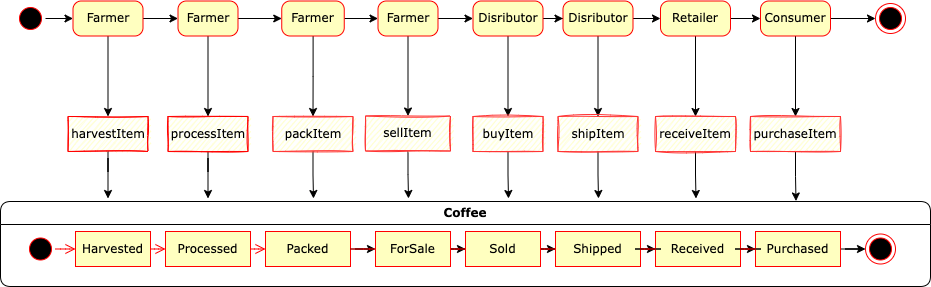

The diagram above was exported from draw.io. Its source (the exported page's mxGraphModel, read from the mxfile embedded in the PNG):
<mxGraphModel dx="1234" dy="686" grid="1" gridSize="10" guides="1" tooltips="1" connect="1" arrows="1" fold="1" page="1" pageScale="1" pageWidth="1100" pageHeight="850" background="none" math="0" shadow="0">
  <root>
    <mxCell id="0" />
    <mxCell id="1" parent="0" />
    <mxCell id="598ZW8sU-PZ56HeclRjj-23" value="" style="edgeStyle=orthogonalEdgeStyle;rounded=0;orthogonalLoop=1;jettySize=auto;html=1;" parent="1" source="382b91b5511bd0f7-1" target="598ZW8sU-PZ56HeclRjj-21" edge="1">
      <mxGeometry relative="1" as="geometry" />
    </mxCell>
    <mxCell id="382b91b5511bd0f7-1" value="" style="ellipse;html=1;shape=startState;fillColor=#000000;strokeColor=#ff0000;rounded=1;shadow=0;comic=0;labelBackgroundColor=none;fontFamily=Verdana;fontSize=12;fontColor=#000000;align=center;direction=south;" parent="1" vertex="1">
      <mxGeometry x="110" y="295" width="30" height="30" as="geometry" />
    </mxCell>
    <mxCell id="2a3bc250acf0617d-7" value="Coffee" style="swimlane;whiteSpace=wrap;html=1;rounded=1;shadow=0;comic=0;labelBackgroundColor=none;strokeWidth=1;fontFamily=Verdana;fontSize=12;align=center;" parent="1" vertex="1">
      <mxGeometry x="95" y="493" width="930" height="85" as="geometry" />
    </mxCell>
    <mxCell id="3cde6dad864a17aa-10" style="edgeStyle=elbowEdgeStyle;html=1;labelBackgroundColor=none;endArrow=open;endSize=8;strokeColor=#ff0000;fontFamily=Verdana;fontSize=12;align=left;" parent="2a3bc250acf0617d-7" source="382b91b5511bd0f7-8" target="3cde6dad864a17aa-1" edge="1">
      <mxGeometry relative="1" as="geometry" />
    </mxCell>
    <mxCell id="382b91b5511bd0f7-8" value="Harvested" style="rounded=0;whiteSpace=wrap;html=1;arcSize=24;fillColor=#ffffc0;strokeColor=#ff0000;shadow=0;comic=0;labelBackgroundColor=none;fontFamily=Verdana;fontSize=12;fontColor=#000000;align=center;" parent="2a3bc250acf0617d-7" vertex="1">
      <mxGeometry x="75" y="30" width="75" height="35" as="geometry" />
    </mxCell>
    <mxCell id="3cde6dad864a17aa-9" style="edgeStyle=elbowEdgeStyle;html=1;labelBackgroundColor=none;endArrow=open;endSize=8;strokeColor=#ff0000;fontFamily=Verdana;fontSize=12;align=left;" parent="2a3bc250acf0617d-7" source="2a3bc250acf0617d-3" target="382b91b5511bd0f7-8" edge="1">
      <mxGeometry relative="1" as="geometry" />
    </mxCell>
    <mxCell id="2a3bc250acf0617d-3" value="" style="ellipse;html=1;shape=startState;fillColor=#000000;strokeColor=#ff0000;rounded=1;shadow=0;comic=0;labelBackgroundColor=none;fontFamily=Verdana;fontSize=12;fontColor=#000000;align=center;direction=south;" parent="2a3bc250acf0617d-7" vertex="1">
      <mxGeometry x="25" y="32.5" width="30" height="30" as="geometry" />
    </mxCell>
    <mxCell id="3cde6dad864a17aa-11" style="edgeStyle=elbowEdgeStyle;html=1;labelBackgroundColor=none;endArrow=open;endSize=8;strokeColor=#ff0000;fontFamily=Verdana;fontSize=12;align=left;" parent="2a3bc250acf0617d-7" source="3cde6dad864a17aa-1" target="3cde6dad864a17aa-2" edge="1">
      <mxGeometry relative="1" as="geometry" />
    </mxCell>
    <mxCell id="3cde6dad864a17aa-1" value="Processed" style="rounded=0;whiteSpace=wrap;html=1;arcSize=24;fillColor=#ffffc0;strokeColor=#ff0000;shadow=0;comic=0;labelBackgroundColor=none;fontFamily=Verdana;fontSize=12;fontColor=#000000;align=center;" parent="2a3bc250acf0617d-7" vertex="1">
      <mxGeometry x="165" y="30" width="85" height="35" as="geometry" />
    </mxCell>
    <mxCell id="3cde6dad864a17aa-12" style="edgeStyle=elbowEdgeStyle;html=1;labelBackgroundColor=none;endArrow=open;endSize=8;strokeColor=#ff0000;fontFamily=Verdana;fontSize=12;align=left;startArrow=none;" parent="2a3bc250acf0617d-7" source="24f968d109e7d6b4-3" edge="1">
      <mxGeometry relative="1" as="geometry">
        <mxPoint x="865" y="47.5" as="targetPoint" />
        <Array as="points">
          <mxPoint x="885" y="47.5" />
        </Array>
      </mxGeometry>
    </mxCell>
    <mxCell id="3cde6dad864a17aa-2" value="Packed" style="rounded=0;whiteSpace=wrap;html=1;arcSize=24;fillColor=#ffffc0;strokeColor=#ff0000;shadow=0;comic=0;labelBackgroundColor=none;fontFamily=Verdana;fontSize=12;fontColor=#000000;align=center;" parent="2a3bc250acf0617d-7" vertex="1">
      <mxGeometry x="265" y="30" width="85" height="35" as="geometry" />
    </mxCell>
    <mxCell id="598ZW8sU-PZ56HeclRjj-3" value="" style="edgeStyle=orthogonalEdgeStyle;rounded=0;orthogonalLoop=1;jettySize=auto;html=1;" parent="2a3bc250acf0617d-7" source="3cde6dad864a17aa-2" target="598ZW8sU-PZ56HeclRjj-2" edge="1">
      <mxGeometry relative="1" as="geometry" />
    </mxCell>
    <mxCell id="598ZW8sU-PZ56HeclRjj-6" value="" style="edgeStyle=orthogonalEdgeStyle;rounded=0;orthogonalLoop=1;jettySize=auto;html=1;" parent="2a3bc250acf0617d-7" source="598ZW8sU-PZ56HeclRjj-2" target="598ZW8sU-PZ56HeclRjj-5" edge="1">
      <mxGeometry relative="1" as="geometry" />
    </mxCell>
    <mxCell id="598ZW8sU-PZ56HeclRjj-8" value="" style="edgeStyle=orthogonalEdgeStyle;rounded=0;orthogonalLoop=1;jettySize=auto;html=1;" parent="2a3bc250acf0617d-7" source="598ZW8sU-PZ56HeclRjj-5" target="598ZW8sU-PZ56HeclRjj-7" edge="1">
      <mxGeometry relative="1" as="geometry" />
    </mxCell>
    <mxCell id="598ZW8sU-PZ56HeclRjj-2" value="ForSale" style="rounded=0;whiteSpace=wrap;html=1;arcSize=24;fillColor=#ffffc0;strokeColor=#ff0000;shadow=0;comic=0;labelBackgroundColor=none;fontFamily=Verdana;fontSize=12;fontColor=#000000;align=center;" parent="2a3bc250acf0617d-7" vertex="1">
      <mxGeometry x="375" y="30" width="75" height="35" as="geometry" />
    </mxCell>
    <mxCell id="598ZW8sU-PZ56HeclRjj-9" value="" style="edgeStyle=elbowEdgeStyle;html=1;labelBackgroundColor=none;endArrow=none;endSize=8;strokeColor=#ff0000;fontFamily=Verdana;fontSize=12;align=left;" parent="2a3bc250acf0617d-7" source="3cde6dad864a17aa-2" target="598ZW8sU-PZ56HeclRjj-2" edge="1">
      <mxGeometry relative="1" as="geometry">
        <mxPoint x="474.9999999999998" y="590" as="sourcePoint" />
        <mxPoint x="980" y="590" as="targetPoint" />
      </mxGeometry>
    </mxCell>
    <mxCell id="598ZW8sU-PZ56HeclRjj-5" value="Sold" style="rounded=0;whiteSpace=wrap;html=1;arcSize=24;fillColor=#ffffc0;strokeColor=#ff0000;shadow=0;comic=0;labelBackgroundColor=none;fontFamily=Verdana;fontSize=12;fontColor=#000000;align=center;" parent="2a3bc250acf0617d-7" vertex="1">
      <mxGeometry x="465" y="30" width="75" height="35" as="geometry" />
    </mxCell>
    <mxCell id="598ZW8sU-PZ56HeclRjj-10" value="" style="edgeStyle=elbowEdgeStyle;html=1;labelBackgroundColor=none;endArrow=none;endSize=8;strokeColor=#ff0000;fontFamily=Verdana;fontSize=12;align=left;startArrow=none;" parent="2a3bc250acf0617d-7" source="598ZW8sU-PZ56HeclRjj-2" target="598ZW8sU-PZ56HeclRjj-5" edge="1">
      <mxGeometry relative="1" as="geometry">
        <mxPoint x="574.9999999999998" y="590" as="sourcePoint" />
        <mxPoint x="980" y="590" as="targetPoint" />
      </mxGeometry>
    </mxCell>
    <mxCell id="598ZW8sU-PZ56HeclRjj-7" value="Shipped" style="rounded=0;whiteSpace=wrap;html=1;arcSize=24;fillColor=#ffffc0;strokeColor=#ff0000;shadow=0;comic=0;labelBackgroundColor=none;fontFamily=Verdana;fontSize=12;fontColor=#000000;align=center;" parent="2a3bc250acf0617d-7" vertex="1">
      <mxGeometry x="555" y="30" width="85" height="35" as="geometry" />
    </mxCell>
    <mxCell id="598ZW8sU-PZ56HeclRjj-11" value="" style="edgeStyle=elbowEdgeStyle;html=1;labelBackgroundColor=none;endArrow=none;endSize=8;strokeColor=#ff0000;fontFamily=Verdana;fontSize=12;align=left;startArrow=none;" parent="2a3bc250acf0617d-7" source="598ZW8sU-PZ56HeclRjj-5" target="598ZW8sU-PZ56HeclRjj-7" edge="1">
      <mxGeometry relative="1" as="geometry">
        <mxPoint x="674.9999999999998" y="590" as="sourcePoint" />
        <mxPoint x="980" y="590" as="targetPoint" />
      </mxGeometry>
    </mxCell>
    <mxCell id="598ZW8sU-PZ56HeclRjj-12" value="Received" style="rounded=0;whiteSpace=wrap;html=1;arcSize=24;fillColor=#ffffc0;strokeColor=#ff0000;shadow=0;comic=0;labelBackgroundColor=none;fontFamily=Verdana;fontSize=12;fontColor=#000000;align=center;" parent="2a3bc250acf0617d-7" vertex="1">
      <mxGeometry x="655" y="30" width="85" height="35" as="geometry" />
    </mxCell>
    <mxCell id="598ZW8sU-PZ56HeclRjj-13" value="" style="edgeStyle=orthogonalEdgeStyle;rounded=0;orthogonalLoop=1;jettySize=auto;html=1;" parent="2a3bc250acf0617d-7" source="598ZW8sU-PZ56HeclRjj-7" target="598ZW8sU-PZ56HeclRjj-12" edge="1">
      <mxGeometry relative="1" as="geometry" />
    </mxCell>
    <mxCell id="598ZW8sU-PZ56HeclRjj-14" value="" style="edgeStyle=elbowEdgeStyle;html=1;labelBackgroundColor=none;endArrow=none;endSize=8;strokeColor=#ff0000;fontFamily=Verdana;fontSize=12;align=left;startArrow=none;" parent="2a3bc250acf0617d-7" source="598ZW8sU-PZ56HeclRjj-7" target="598ZW8sU-PZ56HeclRjj-12" edge="1">
      <mxGeometry relative="1" as="geometry">
        <mxPoint x="784.9999999999998" y="590" as="sourcePoint" />
        <mxPoint x="980" y="590" as="targetPoint" />
      </mxGeometry>
    </mxCell>
    <mxCell id="598ZW8sU-PZ56HeclRjj-70" value="" style="edgeStyle=orthogonalEdgeStyle;rounded=0;orthogonalLoop=1;jettySize=auto;html=1;" parent="2a3bc250acf0617d-7" source="598ZW8sU-PZ56HeclRjj-15" target="24f968d109e7d6b4-3" edge="1">
      <mxGeometry relative="1" as="geometry" />
    </mxCell>
    <mxCell id="598ZW8sU-PZ56HeclRjj-15" value="Purchased" style="rounded=0;whiteSpace=wrap;html=1;arcSize=24;fillColor=#ffffc0;strokeColor=#ff0000;shadow=0;comic=0;labelBackgroundColor=none;fontFamily=Verdana;fontSize=12;fontColor=#000000;align=center;" parent="2a3bc250acf0617d-7" vertex="1">
      <mxGeometry x="755" y="30" width="85" height="35" as="geometry" />
    </mxCell>
    <mxCell id="598ZW8sU-PZ56HeclRjj-16" value="" style="edgeStyle=orthogonalEdgeStyle;rounded=0;orthogonalLoop=1;jettySize=auto;html=1;" parent="2a3bc250acf0617d-7" source="598ZW8sU-PZ56HeclRjj-12" target="598ZW8sU-PZ56HeclRjj-15" edge="1">
      <mxGeometry relative="1" as="geometry" />
    </mxCell>
    <mxCell id="598ZW8sU-PZ56HeclRjj-17" value="" style="edgeStyle=elbowEdgeStyle;html=1;labelBackgroundColor=none;endArrow=none;endSize=8;strokeColor=#ff0000;fontFamily=Verdana;fontSize=12;align=left;startArrow=none;" parent="2a3bc250acf0617d-7" source="598ZW8sU-PZ56HeclRjj-12" target="598ZW8sU-PZ56HeclRjj-15" edge="1">
      <mxGeometry relative="1" as="geometry">
        <mxPoint x="892.4999999999998" y="590" as="sourcePoint" />
        <mxPoint x="980" y="590" as="targetPoint" />
      </mxGeometry>
    </mxCell>
    <mxCell id="598ZW8sU-PZ56HeclRjj-40" value="" style="shape=waypoint;sketch=0;size=6;pointerEvents=1;points=[];fillColor=#ffffc0;resizable=0;rotatable=0;perimeter=centerPerimeter;snapToPoint=1;fontFamily=Verdana;fontColor=#000000;rounded=0;arcSize=24;shadow=0;comic=0;labelBackgroundColor=none;strokeColor=none;" parent="2a3bc250acf0617d-7" vertex="1">
      <mxGeometry x="287.5" y="25" width="40" height="40" as="geometry" />
    </mxCell>
    <mxCell id="24f968d109e7d6b4-3" value="" style="ellipse;html=1;shape=endState;fillColor=#000000;strokeColor=#ff0000;rounded=1;shadow=0;comic=0;labelBackgroundColor=none;fontFamily=Verdana;fontSize=12;fontColor=#000000;align=center;" parent="2a3bc250acf0617d-7" vertex="1">
      <mxGeometry x="865" y="32.5" width="30" height="30" as="geometry" />
    </mxCell>
    <mxCell id="598ZW8sU-PZ56HeclRjj-18" value="" style="ellipse;html=1;shape=endState;fillColor=#000000;strokeColor=#ff0000;rounded=1;shadow=0;comic=0;labelBackgroundColor=none;fontFamily=Verdana;fontSize=12;fontColor=#000000;align=center;" parent="1" vertex="1">
      <mxGeometry x="970" y="295" width="30" height="30" as="geometry" />
    </mxCell>
    <mxCell id="598ZW8sU-PZ56HeclRjj-25" value="" style="edgeStyle=orthogonalEdgeStyle;rounded=0;orthogonalLoop=1;jettySize=auto;html=1;" parent="1" source="598ZW8sU-PZ56HeclRjj-21" target="598ZW8sU-PZ56HeclRjj-24" edge="1">
      <mxGeometry relative="1" as="geometry" />
    </mxCell>
    <mxCell id="598ZW8sU-PZ56HeclRjj-29" value="" style="edgeStyle=orthogonalEdgeStyle;rounded=0;orthogonalLoop=1;jettySize=auto;html=1;" parent="1" source="598ZW8sU-PZ56HeclRjj-21" target="598ZW8sU-PZ56HeclRjj-28" edge="1">
      <mxGeometry relative="1" as="geometry" />
    </mxCell>
    <mxCell id="598ZW8sU-PZ56HeclRjj-21" value="Farmer" style="rounded=1;whiteSpace=wrap;html=1;arcSize=24;fillColor=#ffffc0;strokeColor=#ff0000;shadow=0;comic=0;labelBackgroundColor=none;fontFamily=Verdana;fontSize=12;fontColor=#000000;align=center;" parent="1" vertex="1">
      <mxGeometry x="167.5" y="292.5" width="70" height="35" as="geometry" />
    </mxCell>
    <mxCell id="598ZW8sU-PZ56HeclRjj-27" value="" style="edgeStyle=orthogonalEdgeStyle;rounded=0;orthogonalLoop=1;jettySize=auto;html=1;" parent="1" source="598ZW8sU-PZ56HeclRjj-24" target="598ZW8sU-PZ56HeclRjj-26" edge="1">
      <mxGeometry relative="1" as="geometry" />
    </mxCell>
    <mxCell id="598ZW8sU-PZ56HeclRjj-24" value="harvestItem" style="rounded=0;whiteSpace=wrap;html=1;arcSize=24;fillColor=#ffffc0;strokeColor=#ff0000;shadow=0;comic=0;labelBackgroundColor=none;fontFamily=Verdana;fontSize=12;fontColor=#000000;align=center;sketch=1;" parent="1" vertex="1">
      <mxGeometry x="162.5" y="408" width="80" height="35" as="geometry" />
    </mxCell>
    <mxCell id="598ZW8sU-PZ56HeclRjj-26" value="" style="shape=waypoint;sketch=0;size=6;pointerEvents=1;points=[];fillColor=#ffffc0;resizable=0;rotatable=0;perimeter=centerPerimeter;snapToPoint=1;fontFamily=Verdana;strokeColor=none;fontColor=#000000;rounded=0;arcSize=24;shadow=0;comic=0;labelBackgroundColor=none;" parent="1" vertex="1">
      <mxGeometry x="182.5" y="470" width="40" height="40" as="geometry" />
    </mxCell>
    <mxCell id="598ZW8sU-PZ56HeclRjj-31" value="" style="edgeStyle=orthogonalEdgeStyle;rounded=0;orthogonalLoop=1;jettySize=auto;html=1;" parent="1" source="598ZW8sU-PZ56HeclRjj-28" target="598ZW8sU-PZ56HeclRjj-30" edge="1">
      <mxGeometry relative="1" as="geometry" />
    </mxCell>
    <mxCell id="598ZW8sU-PZ56HeclRjj-37" value="" style="edgeStyle=orthogonalEdgeStyle;rounded=0;orthogonalLoop=1;jettySize=auto;html=1;" parent="1" source="598ZW8sU-PZ56HeclRjj-28" target="598ZW8sU-PZ56HeclRjj-36" edge="1">
      <mxGeometry relative="1" as="geometry" />
    </mxCell>
    <mxCell id="598ZW8sU-PZ56HeclRjj-28" value="Farmer" style="rounded=1;whiteSpace=wrap;html=1;arcSize=24;fillColor=#ffffc0;strokeColor=#ff0000;shadow=0;comic=0;labelBackgroundColor=none;fontFamily=Verdana;fontSize=12;fontColor=#000000;align=center;" parent="1" vertex="1">
      <mxGeometry x="272.5" y="292.5" width="60" height="35" as="geometry" />
    </mxCell>
    <mxCell id="598ZW8sU-PZ56HeclRjj-33" value="" style="edgeStyle=orthogonalEdgeStyle;rounded=0;orthogonalLoop=1;jettySize=auto;html=1;" parent="1" source="598ZW8sU-PZ56HeclRjj-30" target="598ZW8sU-PZ56HeclRjj-32" edge="1">
      <mxGeometry relative="1" as="geometry" />
    </mxCell>
    <mxCell id="598ZW8sU-PZ56HeclRjj-30" value="processItem" style="rounded=0;whiteSpace=wrap;html=1;arcSize=24;fillColor=#ffffc0;strokeColor=#ff0000;shadow=0;comic=0;labelBackgroundColor=none;fontFamily=Verdana;fontSize=12;fontColor=#000000;align=center;sketch=1;" parent="1" vertex="1">
      <mxGeometry x="262.5" y="408" width="80" height="35" as="geometry" />
    </mxCell>
    <mxCell id="598ZW8sU-PZ56HeclRjj-32" value="" style="shape=waypoint;sketch=0;size=6;pointerEvents=1;points=[];fillColor=#ffffc0;resizable=0;rotatable=0;perimeter=centerPerimeter;snapToPoint=1;fontFamily=Verdana;strokeColor=none;fontColor=#000000;rounded=0;arcSize=24;shadow=0;comic=0;labelBackgroundColor=none;" parent="1" vertex="1">
      <mxGeometry x="282.5" y="470" width="40" height="40" as="geometry" />
    </mxCell>
    <mxCell id="598ZW8sU-PZ56HeclRjj-39" value="" style="edgeStyle=orthogonalEdgeStyle;rounded=0;orthogonalLoop=1;jettySize=auto;html=1;" parent="1" source="598ZW8sU-PZ56HeclRjj-36" target="598ZW8sU-PZ56HeclRjj-38" edge="1">
      <mxGeometry relative="1" as="geometry" />
    </mxCell>
    <mxCell id="598ZW8sU-PZ56HeclRjj-46" value="" style="edgeStyle=orthogonalEdgeStyle;rounded=0;orthogonalLoop=1;jettySize=auto;html=1;" parent="1" source="598ZW8sU-PZ56HeclRjj-36" target="598ZW8sU-PZ56HeclRjj-43" edge="1">
      <mxGeometry relative="1" as="geometry" />
    </mxCell>
    <mxCell id="598ZW8sU-PZ56HeclRjj-36" value="Farmer" style="rounded=1;whiteSpace=wrap;html=1;arcSize=24;fillColor=#ffffc0;strokeColor=#ff0000;shadow=0;comic=0;labelBackgroundColor=none;fontFamily=Verdana;fontSize=12;fontColor=#000000;align=center;" parent="1" vertex="1">
      <mxGeometry x="376.25" y="292.5" width="62.5" height="35" as="geometry" />
    </mxCell>
    <mxCell id="598ZW8sU-PZ56HeclRjj-41" value="" style="edgeStyle=orthogonalEdgeStyle;rounded=0;orthogonalLoop=1;jettySize=auto;html=1;" parent="1" source="598ZW8sU-PZ56HeclRjj-38" edge="1">
      <mxGeometry relative="1" as="geometry">
        <mxPoint x="408" y="490" as="targetPoint" />
      </mxGeometry>
    </mxCell>
    <mxCell id="598ZW8sU-PZ56HeclRjj-38" value="packItem" style="rounded=0;whiteSpace=wrap;html=1;arcSize=24;fillColor=#ffffc0;strokeColor=#FF3333;shadow=0;comic=0;labelBackgroundColor=none;fontFamily=Verdana;fontSize=12;fontColor=#000000;align=center;sketch=1;" parent="1" vertex="1">
      <mxGeometry x="367.5" y="408" width="80" height="35" as="geometry" />
    </mxCell>
    <mxCell id="598ZW8sU-PZ56HeclRjj-42" value="" style="edgeStyle=orthogonalEdgeStyle;rounded=0;orthogonalLoop=1;jettySize=auto;html=1;" parent="1" source="598ZW8sU-PZ56HeclRjj-43" target="598ZW8sU-PZ56HeclRjj-45" edge="1">
      <mxGeometry relative="1" as="geometry" />
    </mxCell>
    <mxCell id="598ZW8sU-PZ56HeclRjj-52" value="" style="edgeStyle=orthogonalEdgeStyle;rounded=0;orthogonalLoop=1;jettySize=auto;html=1;" parent="1" source="598ZW8sU-PZ56HeclRjj-43" target="598ZW8sU-PZ56HeclRjj-49" edge="1">
      <mxGeometry relative="1" as="geometry" />
    </mxCell>
    <mxCell id="598ZW8sU-PZ56HeclRjj-43" value="Farmer" style="rounded=1;whiteSpace=wrap;html=1;arcSize=24;fillColor=#ffffc0;strokeColor=#ff0000;shadow=0;comic=0;labelBackgroundColor=none;fontFamily=Verdana;fontSize=12;fontColor=#000000;align=center;" parent="1" vertex="1">
      <mxGeometry x="472.5" y="292.5" width="60" height="35" as="geometry" />
    </mxCell>
    <mxCell id="598ZW8sU-PZ56HeclRjj-44" value="" style="edgeStyle=orthogonalEdgeStyle;rounded=0;orthogonalLoop=1;jettySize=auto;html=1;" parent="1" source="598ZW8sU-PZ56HeclRjj-45" edge="1">
      <mxGeometry relative="1" as="geometry">
        <mxPoint x="503" y="490" as="targetPoint" />
      </mxGeometry>
    </mxCell>
    <mxCell id="598ZW8sU-PZ56HeclRjj-45" value="sellItem" style="rounded=0;whiteSpace=wrap;html=1;arcSize=24;fillColor=#ffffc0;strokeColor=#FF3333;shadow=0;comic=0;labelBackgroundColor=none;fontFamily=Verdana;fontSize=12;fontColor=#000000;align=center;glass=0;sketch=1;" parent="1" vertex="1">
      <mxGeometry x="460" y="407.5" width="85" height="35" as="geometry" />
    </mxCell>
    <mxCell id="598ZW8sU-PZ56HeclRjj-48" value="" style="edgeStyle=orthogonalEdgeStyle;rounded=0;orthogonalLoop=1;jettySize=auto;html=1;" parent="1" source="598ZW8sU-PZ56HeclRjj-49" target="598ZW8sU-PZ56HeclRjj-51" edge="1">
      <mxGeometry relative="1" as="geometry" />
    </mxCell>
    <mxCell id="598ZW8sU-PZ56HeclRjj-57" value="" style="edgeStyle=orthogonalEdgeStyle;rounded=0;orthogonalLoop=1;jettySize=auto;html=1;" parent="1" source="598ZW8sU-PZ56HeclRjj-49" target="598ZW8sU-PZ56HeclRjj-54" edge="1">
      <mxGeometry relative="1" as="geometry" />
    </mxCell>
    <mxCell id="598ZW8sU-PZ56HeclRjj-49" value="Disributor" style="rounded=1;whiteSpace=wrap;html=1;arcSize=24;fillColor=#ffffc0;strokeColor=#ff0000;shadow=0;comic=0;labelBackgroundColor=none;fontFamily=Verdana;fontSize=12;fontColor=#000000;align=center;" parent="1" vertex="1">
      <mxGeometry x="567.5" y="292.5" width="70" height="35" as="geometry" />
    </mxCell>
    <mxCell id="598ZW8sU-PZ56HeclRjj-50" value="" style="edgeStyle=orthogonalEdgeStyle;rounded=0;orthogonalLoop=1;jettySize=auto;html=1;" parent="1" source="598ZW8sU-PZ56HeclRjj-51" edge="1">
      <mxGeometry relative="1" as="geometry">
        <mxPoint x="603" y="490" as="targetPoint" />
      </mxGeometry>
    </mxCell>
    <mxCell id="598ZW8sU-PZ56HeclRjj-51" value="buyItem" style="rounded=0;whiteSpace=wrap;html=1;arcSize=24;fillColor=#ffffc0;strokeColor=#FF3333;shadow=0;comic=0;labelBackgroundColor=none;fontFamily=Verdana;fontSize=12;fontColor=#000000;align=center;glass=0;sketch=1;" parent="1" vertex="1">
      <mxGeometry x="567.5" y="408" width="70" height="35" as="geometry" />
    </mxCell>
    <mxCell id="598ZW8sU-PZ56HeclRjj-53" value="" style="edgeStyle=orthogonalEdgeStyle;rounded=0;orthogonalLoop=1;jettySize=auto;html=1;" parent="1" source="598ZW8sU-PZ56HeclRjj-54" target="598ZW8sU-PZ56HeclRjj-56" edge="1">
      <mxGeometry relative="1" as="geometry" />
    </mxCell>
    <mxCell id="598ZW8sU-PZ56HeclRjj-62" value="" style="edgeStyle=orthogonalEdgeStyle;rounded=0;orthogonalLoop=1;jettySize=auto;html=1;" parent="1" source="598ZW8sU-PZ56HeclRjj-54" target="598ZW8sU-PZ56HeclRjj-59" edge="1">
      <mxGeometry relative="1" as="geometry" />
    </mxCell>
    <mxCell id="598ZW8sU-PZ56HeclRjj-54" value="Disributor" style="rounded=1;whiteSpace=wrap;html=1;arcSize=24;fillColor=#ffffc0;strokeColor=#ff0000;shadow=0;comic=0;labelBackgroundColor=none;fontFamily=Verdana;fontSize=12;fontColor=#000000;align=center;" parent="1" vertex="1">
      <mxGeometry x="657.5" y="292.5" width="70" height="35" as="geometry" />
    </mxCell>
    <mxCell id="598ZW8sU-PZ56HeclRjj-55" value="" style="edgeStyle=orthogonalEdgeStyle;rounded=0;orthogonalLoop=1;jettySize=auto;html=1;" parent="1" source="598ZW8sU-PZ56HeclRjj-56" edge="1">
      <mxGeometry relative="1" as="geometry">
        <mxPoint x="693" y="490" as="targetPoint" />
      </mxGeometry>
    </mxCell>
    <mxCell id="598ZW8sU-PZ56HeclRjj-56" value="shipItem" style="rounded=0;whiteSpace=wrap;html=1;arcSize=24;fillColor=#ffffc0;strokeColor=#FF3333;shadow=0;comic=0;labelBackgroundColor=none;fontFamily=Verdana;fontSize=12;fontColor=#000000;align=center;glass=0;sketch=1;" parent="1" vertex="1">
      <mxGeometry x="652.5" y="408" width="80" height="35" as="geometry" />
    </mxCell>
    <mxCell id="598ZW8sU-PZ56HeclRjj-58" value="" style="edgeStyle=orthogonalEdgeStyle;rounded=0;orthogonalLoop=1;jettySize=auto;html=1;" parent="1" source="598ZW8sU-PZ56HeclRjj-59" target="598ZW8sU-PZ56HeclRjj-61" edge="1">
      <mxGeometry relative="1" as="geometry" />
    </mxCell>
    <mxCell id="598ZW8sU-PZ56HeclRjj-67" value="" style="edgeStyle=orthogonalEdgeStyle;rounded=0;orthogonalLoop=1;jettySize=auto;html=1;" parent="1" source="598ZW8sU-PZ56HeclRjj-59" target="598ZW8sU-PZ56HeclRjj-64" edge="1">
      <mxGeometry relative="1" as="geometry" />
    </mxCell>
    <mxCell id="598ZW8sU-PZ56HeclRjj-59" value="Retailer" style="rounded=1;whiteSpace=wrap;html=1;arcSize=24;fillColor=#ffffc0;strokeColor=#ff0000;shadow=0;comic=0;labelBackgroundColor=none;fontFamily=Verdana;fontSize=12;fontColor=#000000;align=center;" parent="1" vertex="1">
      <mxGeometry x="755" y="292.5" width="70" height="35" as="geometry" />
    </mxCell>
    <mxCell id="598ZW8sU-PZ56HeclRjj-60" value="" style="edgeStyle=orthogonalEdgeStyle;rounded=0;orthogonalLoop=1;jettySize=auto;html=1;" parent="1" source="598ZW8sU-PZ56HeclRjj-61" edge="1">
      <mxGeometry relative="1" as="geometry">
        <mxPoint x="790.5" y="490" as="targetPoint" />
      </mxGeometry>
    </mxCell>
    <mxCell id="598ZW8sU-PZ56HeclRjj-61" value="receiveItem" style="rounded=0;whiteSpace=wrap;html=1;arcSize=24;fillColor=#ffffc0;strokeColor=#FF3333;shadow=0;comic=0;labelBackgroundColor=none;fontFamily=Verdana;fontSize=12;fontColor=#000000;align=center;glass=0;sketch=1;" parent="1" vertex="1">
      <mxGeometry x="750" y="408" width="80" height="35" as="geometry" />
    </mxCell>
    <mxCell id="598ZW8sU-PZ56HeclRjj-63" value="" style="edgeStyle=orthogonalEdgeStyle;rounded=0;orthogonalLoop=1;jettySize=auto;html=1;" parent="1" source="598ZW8sU-PZ56HeclRjj-64" target="598ZW8sU-PZ56HeclRjj-66" edge="1">
      <mxGeometry relative="1" as="geometry" />
    </mxCell>
    <mxCell id="598ZW8sU-PZ56HeclRjj-68" value="" style="edgeStyle=orthogonalEdgeStyle;rounded=0;orthogonalLoop=1;jettySize=auto;html=1;" parent="1" source="598ZW8sU-PZ56HeclRjj-64" target="598ZW8sU-PZ56HeclRjj-18" edge="1">
      <mxGeometry relative="1" as="geometry" />
    </mxCell>
    <mxCell id="598ZW8sU-PZ56HeclRjj-64" value="Consumer" style="rounded=1;whiteSpace=wrap;html=1;arcSize=24;fillColor=#ffffc0;strokeColor=#ff0000;shadow=0;comic=0;labelBackgroundColor=none;fontFamily=Verdana;fontSize=12;fontColor=#000000;align=center;" parent="1" vertex="1">
      <mxGeometry x="855" y="292.5" width="70" height="35" as="geometry" />
    </mxCell>
    <mxCell id="598ZW8sU-PZ56HeclRjj-65" value="" style="edgeStyle=orthogonalEdgeStyle;rounded=0;orthogonalLoop=1;jettySize=auto;html=1;" parent="1" source="598ZW8sU-PZ56HeclRjj-66" edge="1">
      <mxGeometry relative="1" as="geometry">
        <mxPoint x="890.5" y="492.5" as="targetPoint" />
      </mxGeometry>
    </mxCell>
    <mxCell id="598ZW8sU-PZ56HeclRjj-66" value="purchaseItem" style="rounded=0;whiteSpace=wrap;html=1;arcSize=24;fillColor=#ffffc0;strokeColor=#FF3333;shadow=0;comic=0;labelBackgroundColor=none;fontFamily=Verdana;fontSize=12;fontColor=#000000;align=center;glass=0;sketch=1;" parent="1" vertex="1">
      <mxGeometry x="845" y="408" width="90" height="35" as="geometry" />
    </mxCell>
  </root>
</mxGraphModel>